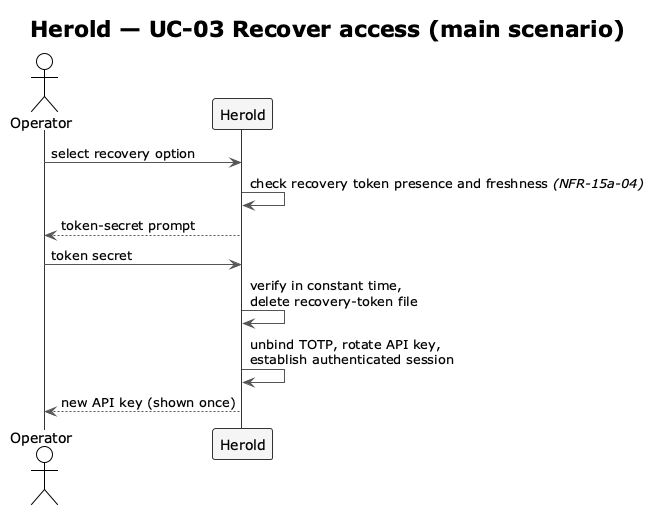

The diagram above was rendered by PlantUML. Its source (embedded in the PNG):
@startuml f2-uc03-recover-access
!theme plain
skinparam shadowing false
skinparam ArrowColor #555555
skinparam SequenceLifeLineBorderColor #333333
skinparam SequenceParticipantBorderColor #333333
skinparam SequenceParticipantBackgroundColor #F5F5F5
skinparam SequenceReferenceBackgroundColor #F0E8FF
skinparam SequenceGroupBodyBackgroundColor transparent

title Herold — UC-03 Recover access (main scenario)

actor    "Operator" as OP
participant "Herold"  as SYS

OP  ->  SYS : select recovery option
SYS ->  SYS : check recovery token presence and freshness //(NFR-15a-04)//
SYS --> OP  : token-secret prompt

OP  ->  SYS : token secret
SYS ->  SYS : verify in constant time,\ndelete recovery-token file
SYS ->  SYS : unbind TOTP, rotate API key,\nestablish authenticated session
SYS --> OP  : new API key (shown once)

@enduml